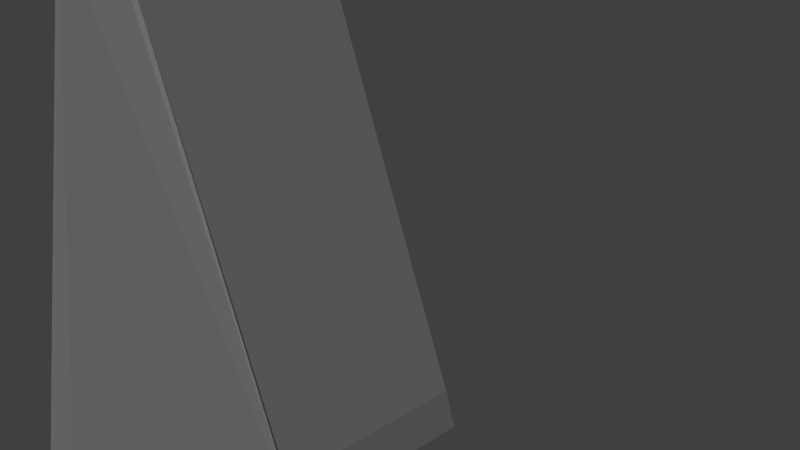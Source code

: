 # Source: Slingshot.blend  (saved by Blender 2.72.0; exported with 4.5.12 LTS)
import bpy
from mathutils import Matrix  # noqa: F401  (used for matrix-valued properties, if any)

bpy.ops.wm.read_factory_settings(use_empty=True)
scene = bpy.context.scene
scene.name = 'Scene'

# ---- collections
col_collection_1 = bpy.data.collections.new('Collection 1'); scene.collection.children.link(col_collection_1)

# ---- materials (node trees are filled in below, after node groups)
mat_material = bpy.data.materials.new('Material')
mat_material.alpha_threshold = 0.0
mat_material.use_transparent_shadow = False
mat_material.roughness = 0.5
mat_material.line_color = (0.0, 0.0, 0.0, 1.0)

# ---- material node trees

# ---- world
world_world = bpy.data.worlds.new('World'); scene.world = world_world
world_world.color = (0.05088, 0.05088, 0.05088)
world_world.use_sun_shadow = False
world_world.sun_shadow_jitter_overblur = 0.0
world_world.cycles.sampling_method = 'MANUAL'
world_world.cycles.sample_map_resolution = 256

# ---- cameras
cam_camera = bpy.data.cameras.new('Camera')
cam_camera.clip_end = 100.0
cam_camera.lens = 35.0
cam_camera.sensor_width = 32.0
cam_camera.sensor_height = 18.0
cam_camera.display_size = 2.0
cam_camera.dof.focus_distance = 0.0
cam_camera.dof.aperture_fstop = 128.0

# ---- lights
light_sun_002 = bpy.data.lights.new('Sun.002', 'SUN')
light_sun_002.transmission_factor = 0.0
light_sun_002.angle = 0.1993
light_sun_002.energy = 1.0
light_sun_002.shadow_buffer_clip_start = 0.5
light_sun_002.shadow_soft_size = 0.1
light_sun_002.shadow_cascade_max_distance = 1000.0
light_sun_002.cycles.use_multiple_importance_sampling = False
light_spot = bpy.data.lights.new('Spot', 'SPOT')
light_spot.transmission_factor = 0.0
light_spot.energy = 100.0
light_spot.shadow_buffer_clip_start = 0.5
light_spot.shadow_soft_size = 0.1
light_spot.shadow_maximum_resolution = 0.006
light_spot.use_absolute_resolution = True
light_spot.cycles.use_multiple_importance_sampling = False
light_sun_001 = bpy.data.lights.new('Sun.001', 'SUN')
light_sun_001.transmission_factor = 0.0
light_sun_001.angle = 0.1993
light_sun_001.energy = 1.0
light_sun_001.shadow_buffer_clip_start = 0.5
light_sun_001.shadow_soft_size = 0.1
light_sun_001.shadow_cascade_max_distance = 1000.0
light_sun_001.cycles.use_multiple_importance_sampling = False
light_sun = bpy.data.lights.new('Sun', 'SUN')
light_sun.transmission_factor = 0.0
light_sun.angle = 0.1993
light_sun.energy = 1.0
light_sun.shadow_buffer_clip_start = 0.5
light_sun.shadow_soft_size = 0.1
light_sun.shadow_cascade_max_distance = 1000.0
light_sun.cycles.use_multiple_importance_sampling = False

# ---- meshes
me_cube = bpy.data.meshes.new('Cube')
me_cube.from_pydata([(3.502, 3.132, 1.003), (2.501, 3.61, 1.003), (3.512, 3.471, 1.003), (3.462, 3.734, 1.003), (3.355, 3.908, 1.003), (3.197, 3.984, 1.003), (2.995, 3.958, 1.003), (2.759, 3.831, 1.003), (1.129, -2.821, 1.0), (2.86, -1.078, 1.0), (1.481, -2.742, 1.0), (1.823, -2.589, 1.0), (2.14, -2.368, 1.0), (2.414, -2.092, 1.0), (2.632, -1.774, 1.0), (2.783, -1.43, 1.0), (-3.617, -2.507, 1.003), (-3.139, -3.496, 1.003), (-3.837, -2.765, 1.003), (-3.964, -3.0, 1.003), (-3.99, -3.201, 1.003), (-3.915, -3.357, 1.003), (-3.741, -3.462, 1.003), (-3.478, -3.509, 1.003), (2.501, 3.61, -0.05604), (2.759, 3.831, -0.05604), (2.995, 3.958, -0.05604), (3.197, 3.984, -0.05604), (3.355, 3.908, -0.05604), (3.462, 3.734, -0.05604), (3.512, 3.471, -0.05604), (3.502, 3.132, -0.05604), (2.86, -1.078, 0.0), (2.783, -1.43, 0.0), (2.632, -1.774, 0.0), (2.414, -2.092, 0.0), (2.14, -2.368, 0.0), (1.823, -2.589, 0.0), (1.481, -2.742, 0.0), (1.129, -2.821, 0.0), (-3.139, -3.496, -0.05604), (-3.478, -3.509, -0.05604), (-3.741, -3.462, -0.05604), (-3.915, -3.357, -0.05604), (-3.99, -3.201, -0.05604), (-3.964, -3.0, -0.05604), (-3.837, -2.765, -0.05604), (-3.617, -2.507, -0.05604), (3.366, 2.96, 1.003), (2.412, 3.417, 1.003), (3.376, 3.284, 1.003), (3.329, 3.535, 1.003), (3.227, 3.7, 1.003), (3.076, 3.773, 1.003), (2.883, 3.748, 1.003), (2.658, 3.627, 1.003), (1.101, -2.715, 1.0), (2.752, -1.052, 1.0), (1.437, -2.64, 1.0), (1.764, -2.493, 1.0), (2.065, -2.283, 1.0), (2.327, -2.02, 1.0), (2.535, -1.717, 1.0), (2.679, -1.389, 1.0), (-3.422, -2.417, 1.003), (-2.967, -3.36, 1.003), (-3.633, -2.663, 1.003), (-3.753, -2.887, 1.003), (-3.778, -3.079, 1.003), (-3.706, -3.228, 1.003), (-3.541, -3.327, 1.003), (-3.29, -3.372, 1.003), (3.366, 2.96, 1.115), (2.412, 3.417, 1.115), (3.376, 3.284, 1.115), (3.329, 3.535, 1.115), (3.227, 3.7, 1.115), (3.076, 3.773, 1.115), (2.883, 3.748, 1.115), (2.658, 3.627, 1.115), (1.101, -2.715, 1.105), (2.752, -1.052, 1.105), (1.437, -2.64, 1.105), (1.764, -2.493, 1.105), (2.065, -2.283, 1.105), (2.327, -2.02, 1.105), (2.535, -1.717, 1.105), (2.679, -1.389, 1.105), (-3.422, -2.417, 1.115), (-2.967, -3.36, 1.115), (-3.633, -2.663, 1.115), (-3.753, -2.887, 1.115), (-3.778, -3.079, 1.115), (-3.706, -3.228, 1.115), (-3.541, -3.327, 1.115), (-3.29, -3.372, 1.115), (2.743, 3.168, 1.466), (2.743, 3.168, 1.116), (-3.101, -2.685, 1.116), (-3.101, -2.685, 1.466), (-3.066, -2.689, 1.116), (-3.066, -2.689, 1.466), (-3.033, -2.699, 1.116), (-3.033, -2.699, 1.466), (-3.003, -2.715, 1.116), (-3.003, -2.715, 1.466), (-2.977, -2.737, 1.116), (-2.977, -2.737, 1.466), (-2.955, -2.763, 1.116), (-2.955, -2.763, 1.466), (-2.939, -2.793, 1.116), (-2.939, -2.793, 1.466), (-2.929, -2.826, 1.116), (-2.929, -2.826, 1.466), (-2.925, -2.86, 1.116), (-2.925, -2.86, 1.466), (-2.929, -2.895, 1.116), (-2.929, -2.895, 1.466), (-2.939, -2.927, 1.116), (-2.939, -2.927, 1.466), (-2.955, -2.958, 1.116), (-2.955, -2.958, 1.466), (-2.977, -2.984, 1.116), (-2.977, -2.984, 1.466), (-3.003, -3.006, 1.116), (-3.003, -3.006, 1.466), (-3.033, -3.022, 1.116), (-3.033, -3.022, 1.466), (-3.066, -3.032, 1.116), (-3.066, -3.032, 1.466), (-3.101, -3.036, 1.116), (-3.101, -3.036, 1.466), (-3.135, -3.032, 1.116), (-3.135, -3.032, 1.466), (-3.168, -3.022, 1.116), (-3.168, -3.022, 1.466), (-3.198, -3.006, 1.116), (-3.198, -3.006, 1.466), (-3.224, -2.984, 1.116), (-3.224, -2.984, 1.466), (-3.246, -2.958, 1.116), (-3.246, -2.958, 1.466), (-3.262, -2.927, 1.116), (-3.262, -2.927, 1.466), (-3.272, -2.895, 1.116), (-3.272, -2.895, 1.466), (-3.276, -2.86, 1.116), (-3.276, -2.86, 1.466), (-3.272, -2.826, 1.116), (-3.272, -2.826, 1.466), (-3.262, -2.793, 1.116), (-3.262, -2.793, 1.466), (-3.246, -2.763, 1.116), (-3.246, -2.763, 1.466), (-3.224, -2.737, 1.116), (-3.224, -2.737, 1.466), (-3.198, -2.715, 1.116), (-3.198, -2.715, 1.466), (-3.168, -2.699, 1.116), (-3.168, -2.699, 1.466), (-3.135, -2.689, 1.116), (-3.135, -2.689, 1.466), (2.777, 3.165, 1.116), (2.777, 3.165, 1.466), (2.81, 3.155, 1.116), (2.81, 3.155, 1.466), (2.84, 3.139, 1.116), (2.84, 3.139, 1.466), (2.867, 3.117, 1.116), (2.867, 3.117, 1.466), (2.889, 3.09, 1.116), (2.889, 3.09, 1.466), (2.905, 3.06, 1.116), (2.905, 3.06, 1.466), (2.915, 3.027, 1.116), (2.915, 3.027, 1.466), (2.918, 2.993, 1.116), (2.918, 2.993, 1.466), (2.915, 2.959, 1.116), (2.915, 2.959, 1.466), (2.905, 2.926, 1.116), (2.905, 2.926, 1.466), (2.889, 2.896, 1.116), (2.889, 2.896, 1.466), (2.867, 2.869, 1.116), (2.867, 2.869, 1.466), (2.84, 2.847, 1.116), (2.84, 2.847, 1.466), (2.81, 2.831, 1.116), (2.81, 2.831, 1.466), (2.777, 2.821, 1.116), (2.777, 2.821, 1.466), (2.743, 2.818, 1.116), (2.743, 2.818, 1.466), (2.709, 2.821, 1.116), (2.709, 2.821, 1.466), (2.676, 2.831, 1.116), (2.676, 2.831, 1.466), (2.646, 2.847, 1.116), (2.646, 2.847, 1.466), (2.619, 2.869, 1.116), (2.619, 2.869, 1.466), (2.597, 2.896, 1.116), (2.597, 2.896, 1.466), (2.581, 2.926, 1.116), (2.581, 2.926, 1.466), (2.571, 2.959, 1.116), (2.571, 2.959, 1.466), (2.568, 2.993, 1.116), (2.568, 2.993, 1.466), (2.571, 3.027, 1.116), (2.571, 3.027, 1.466), (2.581, 3.06, 1.116), (2.581, 3.06, 1.466), (2.597, 3.09, 1.116), (2.597, 3.09, 1.466), (2.619, 3.117, 1.116), (2.619, 3.117, 1.466), (2.646, 3.139, 1.116), (2.646, 3.139, 1.466), (2.676, 3.155, 1.116), (2.676, 3.155, 1.466), (2.709, 3.165, 1.116), (2.709, 3.165, 1.466), (2.501, 3.61, -1.115), (2.759, 3.831, -1.115), (2.995, 3.958, -1.115), (3.197, 3.984, -1.115), (3.355, 3.908, -1.115), (3.462, 3.734, -1.115), (3.512, 3.471, -1.115), (3.502, 3.132, -1.115), (2.86, -1.078, -1.0), (2.783, -1.43, -1.0), (2.632, -1.774, -1.0), (2.414, -2.092, -1.0), (2.14, -2.368, -1.0), (1.823, -2.589, -1.0), (1.481, -2.742, -1.0), (1.129, -2.821, -1.0), (-3.139, -3.496, -1.115), (-3.478, -3.509, -1.115), (-3.741, -3.462, -1.115), (-3.915, -3.357, -1.115), (-3.99, -3.201, -1.115), (-3.964, -3.0, -1.115), (-3.837, -2.765, -1.115), (-3.617, -2.507, -1.115), (2.501, 3.61, 0.6156), (2.86, -1.078, 0.6493), (-3.139, -3.496, 0.6156), (2.759, 3.831, 0.6156), (2.995, 3.958, 0.6156), (3.197, 3.984, 0.6156), (3.355, 3.908, 0.6156), (3.462, 3.734, 0.6156), (3.512, 3.471, 0.6156), (3.502, 3.132, 0.6156), (2.783, -1.43, 0.6493), (2.632, -1.774, 0.6493), (2.414, -2.092, 0.6493), (2.14, -2.368, 0.6493), (1.823, -2.589, 0.6493), (1.481, -2.742, 0.6493), (1.129, -2.821, 0.6493), (-3.478, -3.509, 0.6156), (-3.741, -3.462, 0.6156), (-3.915, -3.357, 0.6156), (-3.99, -3.201, 0.6156), (-3.964, -3.0, 0.6156), (-3.837, -2.765, 0.6156), (-3.617, -2.507, 0.6156), (-3.837, -2.765, -0.7381), (-3.617, -2.507, -0.7381), (1.129, -2.821, -0.6286), (-3.139, -3.496, -0.7381), (2.632, -1.774, -0.6286), (2.414, -2.092, -0.6286), (-3.99, -3.201, -0.7381), (-3.964, -3.0, -0.7381), (2.86, -1.078, -0.6286), (2.783, -1.43, -0.6286), (-3.741, -3.462, -0.7381), (-3.915, -3.357, -0.7381), (3.462, 3.734, -0.7381), (3.512, 3.471, -0.7381), (-3.478, -3.509, -0.7381), (3.197, 3.984, -0.7381), (3.355, 3.908, -0.7381), (2.759, 3.831, -0.7381), (2.995, 3.958, -0.7381), (1.823, -2.589, -0.6286), (1.481, -2.742, -0.6286), (2.501, 3.61, -0.7381), (2.14, -2.368, -0.6286), (3.502, 3.132, -0.7381)], [], [(257, 0, 9, 249), (264, 8, 17, 250), (20, 21, 69, 68), (248, 1, 7, 251), (251, 7, 6, 252), (252, 6, 5, 253), (253, 5, 4, 254), (254, 4, 3, 255), (255, 3, 2, 256), (256, 2, 0, 257), (249, 9, 15, 258), (258, 15, 14, 259), (259, 14, 13, 260), (260, 13, 12, 261), (261, 12, 11, 262), (262, 11, 10, 263), (263, 10, 8, 264), (250, 17, 23, 265), (265, 23, 22, 266), (266, 22, 21, 267), (267, 21, 20, 268), (268, 20, 19, 269), (269, 19, 18, 270), (270, 18, 16, 271), (248, 24, 47, 271), (52, 53, 77, 76), (15, 9, 57, 63), (0, 2, 50, 48), (22, 23, 71, 70), (3, 4, 52, 51), (1, 16, 64, 49), (5, 6, 54, 53), (10, 11, 59, 58), (16, 18, 66, 64), (7, 1, 49, 55), (12, 13, 61, 60), (19, 20, 68, 67), (14, 15, 63, 62), (21, 22, 70, 69), (2, 3, 51, 50), (23, 17, 65, 71), (17, 8, 56, 65), (4, 5, 53, 52), (8, 10, 58, 56), (9, 0, 48, 57), (6, 7, 55, 54), (11, 12, 60, 59), (18, 19, 67, 66), (13, 14, 62, 61), (80, 82, 83, 84, 85, 86, 87, 81, 72, 74, 75, 76, 77, 78, 79, 73, 88, 90, 91, 92, 93, 94, 95, 89), (71, 65, 89, 95), (65, 56, 80, 89), (54, 55, 79, 78), (58, 59, 83, 82), (57, 48, 72, 81), (60, 61, 85, 84), (66, 67, 91, 90), (62, 63, 87, 86), (68, 69, 93, 92), (48, 50, 74, 72), (51, 52, 76, 75), (70, 71, 95, 94), (53, 54, 78, 77), (56, 58, 82, 80), (49, 64, 88, 73), (55, 49, 73, 79), (59, 60, 84, 83), (64, 66, 90, 88), (61, 62, 86, 85), (67, 68, 92, 91), (63, 57, 81, 87), (69, 70, 94, 93), (50, 51, 75, 74), (218, 219, 221, 220), (98, 99, 101, 100), (216, 217, 219, 218), (100, 101, 103, 102), (214, 215, 217, 216), (102, 103, 105, 104), (212, 213, 215, 214), (104, 105, 107, 106), (210, 211, 213, 212), (106, 107, 109, 108), (208, 209, 211, 210), (108, 109, 111, 110), (206, 207, 209, 208), (110, 111, 113, 112), (204, 205, 207, 206), (112, 113, 115, 114), (202, 203, 205, 204), (114, 115, 117, 116), (200, 201, 203, 202), (116, 117, 119, 118), (198, 199, 201, 200), (118, 119, 121, 120), (196, 197, 199, 198), (120, 121, 123, 122), (194, 195, 197, 196), (122, 123, 125, 124), (192, 193, 195, 194), (124, 125, 127, 126), (190, 191, 193, 192), (126, 127, 129, 128), (188, 189, 191, 190), (128, 129, 131, 130), (186, 187, 189, 188), (130, 131, 133, 132), (184, 185, 187, 186), (132, 133, 135, 134), (182, 183, 185, 184), (134, 135, 137, 136), (180, 181, 183, 182), (136, 137, 139, 138), (178, 179, 181, 180), (138, 139, 141, 140), (176, 177, 179, 178), (140, 141, 143, 142), (174, 175, 177, 176), (142, 143, 145, 144), (172, 173, 175, 174), (144, 145, 147, 146), (170, 171, 173, 172), (146, 147, 149, 148), (168, 169, 171, 170), (148, 149, 151, 150), (166, 167, 169, 168), (150, 151, 153, 152), (97, 162, 164, 166, 168, 170, 172, 174, 176, 178, 180, 182, 184, 186, 188, 190, 192, 194, 196, 198, 200, 202, 204, 206, 208, 210, 212, 214, 216, 218, 220, 222), (164, 165, 167, 166), (152, 153, 155, 154), (220, 221, 223, 222), (162, 163, 165, 164), (154, 155, 157, 156), (222, 223, 96, 97), (97, 96, 163, 162), (156, 157, 159, 158), (101, 99, 161, 159, 157, 155, 153, 151, 149, 147, 145, 143, 141, 139, 137, 135, 133, 131, 129, 127, 125, 123, 121, 119, 117, 115, 113, 111, 109, 107, 105, 103), (160, 161, 99, 98), (158, 159, 161, 160), (163, 96, 223, 221, 219, 217, 215, 213, 211, 209, 207, 205, 203, 201, 199, 197, 195, 193, 191, 189, 187, 185, 183, 181, 179, 177, 175, 173, 171, 169, 167, 165), (98, 100, 102, 104, 106, 108, 110, 112, 114, 116, 118, 120, 122, 124, 126, 128, 130, 132, 134, 136, 138, 140, 142, 144, 146, 148, 150, 152, 154, 156, 158, 160), (272, 273, 247, 246), (274, 275, 240, 239), (276, 277, 235, 234), (278, 279, 245, 244), (280, 281, 233, 232), (282, 283, 243, 242), (284, 285, 230, 229), (275, 286, 241, 240), (287, 288, 228, 227), (289, 290, 226, 225), (291, 292, 238, 237), (273, 293, 224, 247), (277, 294, 236, 235), (279, 272, 246, 245), (295, 280, 232, 231), (281, 276, 234, 233), (283, 278, 244, 243), (285, 295, 231, 230), (286, 282, 242, 241), (288, 284, 229, 228), (292, 274, 239, 238), (290, 287, 227, 226), (293, 289, 225, 224), (294, 291, 237, 236), (231, 232, 233, 234, 235, 236, 237, 238, 239, 240, 241, 242, 243, 244, 245, 246, 247, 224, 225, 226, 227, 228, 229, 230), (31, 257, 249, 32), (39, 264, 250, 40), (24, 248, 251, 25), (25, 251, 252, 26), (26, 252, 253, 27), (27, 253, 254, 28), (28, 254, 255, 29), (29, 255, 256, 30), (30, 256, 257, 31), (32, 249, 258, 33), (33, 258, 259, 34), (34, 259, 260, 35), (35, 260, 261, 36), (36, 261, 262, 37), (37, 262, 263, 38), (38, 263, 264, 39), (40, 250, 265, 41), (41, 265, 266, 42), (42, 266, 267, 43), (43, 267, 268, 44), (44, 268, 269, 45), (45, 269, 270, 46), (46, 270, 271, 47), (1, 248, 271, 16), (46, 47, 273, 272), (39, 40, 275, 274), (34, 35, 277, 276), (44, 45, 279, 278), (32, 33, 281, 280), (42, 43, 283, 282), (29, 30, 285, 284), (40, 41, 286, 275), (27, 28, 288, 287), (25, 26, 290, 289), (37, 38, 292, 291), (47, 24, 293, 273), (35, 36, 294, 277), (45, 46, 272, 279), (31, 32, 280, 295), (33, 34, 276, 281), (43, 44, 278, 283), (30, 31, 295, 285), (41, 42, 282, 286), (28, 29, 284, 288), (38, 39, 274, 292), (26, 27, 287, 290), (24, 25, 289, 293), (36, 37, 291, 294)])
_uv = me_cube.uv_layers.new(name='UVMap')
_uv.uv.foreach_set('vector', [0.5075, 0.8961, 0.5075, 0.8796, 0.689, 0.8797, 0.689, 0.8947, 0.8012, 0.8947, 0.8012, 0.8797, 0.9854, 0.8796, 0.9854, 0.8961, 0.01724, 0.4513, 0.009484, 0.4454, 0.01982, 0.4333, 0.02847, 0.441, 0.4308, 0.8961, 0.4308, 0.8796, 0.4453, 0.8796, 0.4453, 0.8961, 0.4453, 0.8961, 0.4453, 0.8796, 0.4567, 0.8796, 0.4567, 0.8961, 0.4567, 0.8961, 0.4567, 0.8796, 0.4654, 0.8796, 0.4654, 0.8961, 0.4654, 0.8961, 0.4654, 0.8796, 0.4729, 0.8796, 0.4729, 0.8961, 0.4729, 0.8961, 0.4729, 0.8796, 0.4816, 0.8796, 0.4816, 0.8961, 0.4816, 0.8961, 0.4816, 0.8796, 0.493, 0.8796, 0.493, 0.8961, 0.493, 0.8961, 0.493, 0.8796, 0.5075, 0.8796, 0.5075, 0.8961, 0.689, 0.8947, 0.689, 0.8797, 0.7043, 0.8797, 0.7043, 0.8947, 0.7043, 0.8947, 0.7043, 0.8797, 0.7204, 0.8797, 0.7204, 0.8947, 0.7204, 0.8947, 0.7204, 0.8797, 0.7368, 0.8797, 0.7368, 0.8947, 0.7368, 0.8947, 0.7368, 0.8797, 0.7534, 0.8797, 0.7534, 0.8947, 0.7534, 0.8947, 0.7534, 0.8797, 0.7698, 0.8797, 0.7698, 0.8947, 0.7698, 0.8947, 0.7698, 0.8797, 0.7858, 0.8797, 0.7858, 0.8947, 0.7858, 0.8947, 0.7858, 0.8797, 0.8012, 0.8797, 0.8012, 0.8947, 0.9854, 0.8961, 0.9854, 0.8796, 0.9998, 0.8796, 0.9998, 0.8961, 0.0001648, 0.8961, 0.0001648, 0.8796, 0.01155, 0.8796, 0.01155, 0.8961, 0.01155, 0.8961, 0.01155, 0.8796, 0.02018, 0.8796, 0.02018, 0.8961, 0.02018, 0.8961, 0.02018, 0.8796, 0.02759, 0.8796, 0.02759, 0.8961, 0.02759, 0.8961, 0.02759, 0.8796, 0.03622, 0.8796, 0.03622, 0.8961, 0.03622, 0.8961, 0.03622, 0.8796, 0.0476, 0.8796, 0.0476, 0.8961, 0.0476, 0.8961, 0.0476, 0.8796, 0.06206, 0.8796, 0.06206, 0.8961, 0.4308, 0.8005, 0.4308, 0.8291, 0.06205, 0.8291, 0.06205, 0.8005, 0.3912, 0.4521, 0.3838, 0.4573, 0.3813, 0.4521, 0.3877, 0.448, 0.462, 0.2465, 0.4583, 0.2607, 0.454, 0.2598, 0.4574, 0.2459, 0.4104, 0.43, 0.4062, 0.4436, 0.4032, 0.4341, 0.4082, 0.4212, 0.004395, 0.435, 0.0001648, 0.4194, 0.00596, 0.4065, 0.01239, 0.4218, 0.4024, 0.4543, 0.3981, 0.4618, 0.3912, 0.4521, 0.3975, 0.4445, 0.3537, 0.4667, 0.06123, 0.4551, 0.07237, 0.4511, 0.3435, 0.462, 0.3918, 0.466, 0.3832, 0.4673, 0.3737, 0.4605, 0.3838, 0.4573, 0.4588, 0.1714, 0.4621, 0.1851, 0.4578, 0.1858, 0.4547, 0.1722, 0.06123, 0.4551, 0.04281, 0.4544, 0.05461, 0.4498, 0.07237, 0.4511, 0.3706, 0.4673, 0.3537, 0.4667, 0.3435, 0.462, 0.3603, 0.4623, 0.4642, 0.2, 0.465, 0.2156, 0.4603, 0.2156, 0.4598, 0.2003, 0.02796, 0.4535, 0.01724, 0.4513, 0.02847, 0.441, 0.04003, 0.4463, 0.4642, 0.2313, 0.462, 0.2465, 0.4574, 0.2459, 0.4596, 0.231, 0.009484, 0.4454, 0.004395, 0.435, 0.01239, 0.4218, 0.01982, 0.4333, 0.4062, 0.4436, 0.4024, 0.4543, 0.3975, 0.4445, 0.4032, 0.4341, 0.3934, 0.0001648, 0.3987, 0.01094, 0.3974, 0.01884, 0.3923, 0.008314, 0.3987, 0.01094, 0.4544, 0.1589, 0.4506, 0.16, 0.3974, 0.01884, 0.3981, 0.4618, 0.3918, 0.466, 0.3838, 0.4573, 0.3912, 0.4521, 0.4544, 0.1589, 0.4588, 0.1714, 0.4547, 0.1722, 0.4506, 0.16, 0.4583, 0.2607, 0.4104, 0.43, 0.4082, 0.4212, 0.454, 0.2598, 0.3832, 0.4673, 0.3706, 0.4673, 0.3603, 0.4623, 0.3737, 0.4605, 0.4621, 0.1851, 0.4642, 0.2, 0.4598, 0.2003, 0.4578, 0.1858, 0.04281, 0.4544, 0.02796, 0.4535, 0.04003, 0.4463, 0.05461, 0.4498, 0.465, 0.2156, 0.4642, 0.2313, 0.4596, 0.231, 0.4603, 0.2156, 0.1605, 0.6534, 0.1729, 0.6456, 0.1872, 0.6401, 0.2026, 0.6374, 0.2184, 0.6374, 0.2338, 0.6403, 0.2481, 0.6458, 0.2604, 0.6538, 0.3998, 0.7562, 0.4099, 0.7657, 0.416, 0.7747, 0.418, 0.7827, 0.4156, 0.7894, 0.409, 0.7945, 0.3986, 0.7977, 0.3848, 0.7987, 0.03316, 0.7987, 0.01941, 0.7977, 0.009016, 0.7945, 0.002492, 0.7895, 0.0001648, 0.7829, 0.002153, 0.7749, 0.008355, 0.766, 0.01846, 0.7566, 0.3923, 0.008314, 0.3974, 0.01884, 0.3937, 0.02044, 0.3887, 0.01001, 0.3974, 0.01884, 0.4506, 0.16, 0.447, 0.1613, 0.3937, 0.02044, 0.3737, 0.4605, 0.3603, 0.4623, 0.3599, 0.4567, 0.3725, 0.455, 0.4547, 0.1722, 0.4578, 0.1858, 0.4539, 0.1864, 0.4509, 0.1732, 0.454, 0.2598, 0.4082, 0.4212, 0.4039, 0.4197, 0.4498, 0.2587, 0.4598, 0.2003, 0.4603, 0.2156, 0.4561, 0.2155, 0.4556, 0.2007, 0.05461, 0.4498, 0.04003, 0.4463, 0.04233, 0.4403, 0.05575, 0.4439, 0.4596, 0.231, 0.4574, 0.2459, 0.4532, 0.245, 0.4553, 0.2305, 0.02847, 0.441, 0.01982, 0.4333, 0.02546, 0.4286, 0.03257, 0.4353, 0.4082, 0.4212, 0.4032, 0.4341, 0.3989, 0.4321, 0.4039, 0.4197, 0.3975, 0.4445, 0.3912, 0.4521, 0.3877, 0.448, 0.3935, 0.4415, 0.01239, 0.4218, 0.00596, 0.4065, 0.01242, 0.4036, 0.01892, 0.4184, 0.3838, 0.4573, 0.3737, 0.4605, 0.3725, 0.455, 0.3813, 0.4521, 0.4506, 0.16, 0.4547, 0.1722, 0.4509, 0.1732, 0.447, 0.1613, 0.3435, 0.462, 0.07237, 0.4511, 0.07268, 0.446, 0.3436, 0.4569, 0.3603, 0.4623, 0.3435, 0.462, 0.3436, 0.4569, 0.3599, 0.4567, 0.4578, 0.1858, 0.4598, 0.2003, 0.4556, 0.2007, 0.4539, 0.1864, 0.07237, 0.4511, 0.05461, 0.4498, 0.05575, 0.4439, 0.07268, 0.446, 0.4603, 0.2156, 0.4596, 0.231, 0.4553, 0.2305, 0.4561, 0.2155, 0.04003, 0.4463, 0.02847, 0.441, 0.03257, 0.4353, 0.04233, 0.4403, 0.4574, 0.2459, 0.454, 0.2598, 0.4498, 0.2587, 0.4532, 0.245, 0.01982, 0.4333, 0.01239, 0.4218, 0.01892, 0.4184, 0.02546, 0.4286, 0.4032, 0.4341, 0.3975, 0.4445, 0.3935, 0.4415, 0.3989, 0.4321, 0.4887, 0.0001648, 0.4887, 0.0151, 0.4873, 0.0151, 0.4873, 0.0001648, 0.4576, 0.4677, 0.4576, 0.4826, 0.4562, 0.4826, 0.4562, 0.4677, 0.4668, 0.01543, 0.4668, 0.03036, 0.4653, 0.03036, 0.4653, 0.01543, 0.4562, 0.4677, 0.4562, 0.4826, 0.4547, 0.4826, 0.4547, 0.4677, 0.4682, 0.01543, 0.4682, 0.03036, 0.4668, 0.03036, 0.4668, 0.01543, 0.4547, 0.4677, 0.4547, 0.4826, 0.4532, 0.4826, 0.4532, 0.4677, 0.4697, 0.01543, 0.4697, 0.03036, 0.4682, 0.03036, 0.4682, 0.01543, 0.4532, 0.4677, 0.4532, 0.4826, 0.4518, 0.4826, 0.4518, 0.4677, 0.4712, 0.01543, 0.4712, 0.03036, 0.4697, 0.03036, 0.4697, 0.01543, 0.4518, 0.4677, 0.4518, 0.4826, 0.4503, 0.4826, 0.4503, 0.4677, 0.4726, 0.01543, 0.4726, 0.03036, 0.4712, 0.03036, 0.4712, 0.01543, 0.4503, 0.4677, 0.4503, 0.4826, 0.4489, 0.4826, 0.4489, 0.4677, 0.4741, 0.01543, 0.4741, 0.03036, 0.4726, 0.03036, 0.4726, 0.01543, 0.4489, 0.4677, 0.4489, 0.4826, 0.4474, 0.4826, 0.4474, 0.4677, 0.4756, 0.01543, 0.4756, 0.03036, 0.4741, 0.03036, 0.4741, 0.01543, 0.4474, 0.4677, 0.4474, 0.4826, 0.4459, 0.4826, 0.4459, 0.4677, 0.477, 0.01543, 0.477, 0.03036, 0.4756, 0.03036, 0.4756, 0.01543, 0.4459, 0.4677, 0.4459, 0.4826, 0.4445, 0.4826, 0.4445, 0.4677, 0.4785, 0.01543, 0.4785, 0.03036, 0.477, 0.03036, 0.477, 0.01543, 0.4445, 0.4677, 0.4445, 0.4826, 0.443, 0.4826, 0.443, 0.4677, 0.4799, 0.01543, 0.4799, 0.03036, 0.4785, 0.03036, 0.4785, 0.01543, 0.443, 0.4677, 0.443, 0.4826, 0.4415, 0.4826, 0.4415, 0.4677, 0.4814, 0.01543, 0.4814, 0.03036, 0.4799, 0.03036, 0.4799, 0.01543, 0.4415, 0.4677, 0.4415, 0.4826, 0.4401, 0.4826, 0.4401, 0.4677, 0.4829, 0.01543, 0.4829, 0.03036, 0.4814, 0.03036, 0.4814, 0.01543, 0.4401, 0.4677, 0.4401, 0.4826, 0.4386, 0.4826, 0.4386, 0.4677, 0.4843, 0.01543, 0.4843, 0.03036, 0.4829, 0.03036, 0.4829, 0.01543, 0.4858, 0.4677, 0.4858, 0.4826, 0.4843, 0.4826, 0.4843, 0.4677, 0.4858, 0.01543, 0.4858, 0.03036, 0.4843, 0.03036, 0.4843, 0.01543, 0.4843, 0.4677, 0.4843, 0.4826, 0.4828, 0.4826, 0.4828, 0.4677, 0.4873, 0.01543, 0.4873, 0.03036, 0.4858, 0.03036, 0.4858, 0.01543, 0.4828, 0.4677, 0.4828, 0.4826, 0.4814, 0.4826, 0.4814, 0.4677, 0.4887, 0.01543, 0.4887, 0.03036, 0.4873, 0.03036, 0.4873, 0.01543, 0.4814, 0.4677, 0.4814, 0.4826, 0.4799, 0.4826, 0.4799, 0.4677, 0.4668, 0.0001649, 0.4668, 0.0151, 0.4653, 0.0151, 0.4653, 0.0001649, 0.4799, 0.4677, 0.4799, 0.4826, 0.4785, 0.4826, 0.4785, 0.4677, 0.4682, 0.0001649, 0.4682, 0.0151, 0.4668, 0.0151, 0.4668, 0.0001649, 0.4785, 0.4677, 0.4785, 0.4826, 0.477, 0.4826, 0.477, 0.4677, 0.4697, 0.0001649, 0.4697, 0.0151, 0.4682, 0.0151, 0.4682, 0.0001649, 0.477, 0.4677, 0.477, 0.4826, 0.4755, 0.4826, 0.4755, 0.4677, 0.4712, 0.0001649, 0.4712, 0.0151, 0.4697, 0.0151, 0.4697, 0.0001649, 0.4755, 0.4677, 0.4755, 0.4826, 0.4741, 0.4826, 0.4741, 0.4677, 0.4726, 0.0001649, 0.4726, 0.0151, 0.4712, 0.0151, 0.4712, 0.0001649, 0.4741, 0.4677, 0.4741, 0.4826, 0.4726, 0.4826, 0.4726, 0.4677, 0.4741, 0.0001649, 0.4741, 0.0151, 0.4726, 0.0151, 0.4726, 0.0001649, 0.4726, 0.4677, 0.4726, 0.4826, 0.4711, 0.4826, 0.4711, 0.4677, 0.4756, 0.0001649, 0.4756, 0.0151, 0.4741, 0.0151, 0.4741, 0.0001649, 0.4711, 0.4677, 0.4711, 0.4826, 0.4697, 0.4826, 0.4697, 0.4677, 0.477, 0.0001649, 0.477, 0.0151, 0.4756, 0.0151, 0.4756, 0.0001649, 0.4697, 0.4677, 0.4697, 0.4826, 0.4682, 0.4826, 0.4682, 0.4677, 0.4785, 0.0001648, 0.4785, 0.0151, 0.477, 0.0151, 0.477, 0.0001649, 0.4682, 0.4677, 0.4682, 0.4826, 0.4667, 0.4826, 0.4667, 0.4677, 0.4799, 0.0001648, 0.4799, 0.0151, 0.4785, 0.0151, 0.4785, 0.0001648, 0.4667, 0.4677, 0.4667, 0.4826, 0.4653, 0.4826, 0.4653, 0.4677, 0.4735, 0.03069, 0.4749, 0.03097, 0.4763, 0.03154, 0.4775, 0.03235, 0.4785, 0.03338, 0.4793, 0.0346, 0.4799, 0.03595, 0.4802, 0.03739, 0.4802, 0.03885, 0.4799, 0.04029, 0.4793, 0.04164, 0.4785, 0.04286, 0.4775, 0.04389, 0.4763, 0.0447, 0.4749, 0.04526, 0.4735, 0.04555, 0.472, 0.04555, 0.4706, 0.04526, 0.4692, 0.0447, 0.468, 0.04389, 0.467, 0.04286, 0.4662, 0.04164, 0.4656, 0.04029, 0.4653, 0.03885, 0.4653, 0.03739, 0.4656, 0.03595, 0.4662, 0.0346, 0.467, 0.03338, 0.468, 0.03235, 0.4692, 0.03154, 0.4706, 0.03097, 0.472, 0.03069, 0.4814, 0.0001648, 0.4814, 0.0151, 0.4799, 0.0151, 0.4799, 0.0001648, 0.4653, 0.4677, 0.4653, 0.4826, 0.4638, 0.4826, 0.4638, 0.4677, 0.4873, 0.0001648, 0.4873, 0.0151, 0.4858, 0.0151, 0.4858, 0.0001648, 0.4829, 0.0001648, 0.4829, 0.0151, 0.4814, 0.0151, 0.4814, 0.0001648, 0.4638, 0.4677, 0.4638, 0.4826, 0.4624, 0.4826, 0.4624, 0.4677, 0.4858, 0.0001648, 0.4858, 0.0151, 0.4843, 0.0151, 0.4843, 0.0001648, 0.4843, 0.0001648, 0.4843, 0.0151, 0.4829, 0.0151, 0.4829, 0.0001648, 0.462, 0.4677, 0.462, 0.4826, 0.4606, 0.4826, 0.4606, 0.4677, 0.472, 0.09112, 0.4706, 0.09084, 0.4692, 0.09028, 0.468, 0.08946, 0.467, 0.08843, 0.4662, 0.08721, 0.4656, 0.08586, 0.4653, 0.08442, 0.4653, 0.08296, 0.4656, 0.08152, 0.4662, 0.08017, 0.467, 0.07895, 0.468, 0.07792, 0.4692, 0.07711, 0.4706, 0.07655, 0.472, 0.07626, 0.4735, 0.07626, 0.4749, 0.07655, 0.4763, 0.07711, 0.4775, 0.07792, 0.4785, 0.07895, 0.4793, 0.08017, 0.4799, 0.08152, 0.4802, 0.08296, 0.4802, 0.08442, 0.4799, 0.08586, 0.4793, 0.08721, 0.4785, 0.08843, 0.4775, 0.08946, 0.4763, 0.09028, 0.4749, 0.09084, 0.4735, 0.09112, 0.4591, 0.4677, 0.4591, 0.4826, 0.4576, 0.4826, 0.4576, 0.4677, 0.4606, 0.4677, 0.4606, 0.4826, 0.4591, 0.4826, 0.4591, 0.4677, 0.4706, 0.07565, 0.4692, 0.07509, 0.468, 0.07427, 0.467, 0.07324, 0.4662, 0.07202, 0.4656, 0.07067, 0.4653, 0.06923, 0.4653, 0.06777, 0.4656, 0.06633, 0.4662, 0.06498, 0.467, 0.06376, 0.468, 0.06273, 0.4692, 0.06192, 0.4706, 0.06136, 0.472, 0.06107, 0.4735, 0.06107, 0.4749, 0.06136, 0.4763, 0.06192, 0.4775, 0.06273, 0.4785, 0.06376, 0.4793, 0.06498, 0.4799, 0.06633, 0.4802, 0.06777, 0.4802, 0.06923, 0.4799, 0.07067, 0.4793, 0.07202, 0.4785, 0.07324, 0.4775, 0.07427, 0.4763, 0.07509, 0.4749, 0.07565, 0.4735, 0.07593, 0.472, 0.07593, 0.4706, 0.04617, 0.472, 0.04588, 0.4735, 0.04588, 0.4749, 0.04617, 0.4763, 0.04673, 0.4775, 0.04754, 0.4785, 0.04857, 0.4793, 0.04979, 0.4799, 0.05114, 0.4802, 0.05258, 0.4802, 0.05404, 0.4799, 0.05548, 0.4793, 0.05683, 0.4785, 0.05805, 0.4775, 0.05908, 0.4763, 0.05989, 0.4749, 0.06046, 0.4735, 0.06074, 0.472, 0.06074, 0.4706, 0.06046, 0.4692, 0.05989, 0.468, 0.05908, 0.467, 0.05805, 0.4662, 0.05683, 0.4656, 0.05548, 0.4653, 0.05404, 0.4653, 0.05258, 0.4656, 0.05114, 0.4662, 0.04979, 0.467, 0.04857, 0.468, 0.04754, 0.4692, 0.04673, 0.0476, 0.8632, 0.06206, 0.8632, 0.06206, 0.8793, 0.0476, 0.8793, 0.8012, 0.8585, 0.9854, 0.8632, 0.9854, 0.8793, 0.8012, 0.8743, 0.7204, 0.8585, 0.7368, 0.8585, 0.7368, 0.8743, 0.7204, 0.8743, 0.02759, 0.8632, 0.03622, 0.8632, 0.03622, 0.8793, 0.02759, 0.8793, 0.689, 0.8585, 0.7043, 0.8585, 0.7043, 0.8743, 0.689, 0.8743, 0.01155, 0.8632, 0.02018, 0.8632, 0.02018, 0.8793, 0.01155, 0.8793, 0.4816, 0.8632, 0.493, 0.8632, 0.493, 0.8793, 0.4816, 0.8793, 0.9854, 0.8632, 0.9998, 0.8632, 0.9998, 0.8793, 0.9854, 0.8793, 0.4654, 0.8632, 0.4729, 0.8632, 0.4729, 0.8793, 0.4654, 0.8793, 0.4453, 0.8632, 0.4567, 0.8632, 0.4567, 0.8793, 0.4453, 0.8793, 0.7698, 0.8585, 0.7858, 0.8585, 0.7858, 0.8743, 0.7698, 0.8743, 0.06206, 0.8632, 0.4308, 0.8632, 0.4308, 0.8793, 0.06206, 0.8793, 0.7368, 0.8585, 0.7534, 0.8585, 0.7534, 0.8743, 0.7368, 0.8743, 0.03622, 0.8632, 0.0476, 0.8632, 0.0476, 0.8793, 0.03622, 0.8793, 0.5075, 0.8632, 0.689, 0.8585, 0.689, 0.8743, 0.5075, 0.8793, 0.7043, 0.8585, 0.7204, 0.8585, 0.7204, 0.8743, 0.7043, 0.8743, 0.02018, 0.8632, 0.02759, 0.8632, 0.02759, 0.8793, 0.02018, 0.8793, 0.493, 0.8632, 0.5075, 0.8632, 0.5075, 0.8793, 0.493, 0.8793, 0.0001648, 0.8632, 0.01155, 0.8632, 0.01155, 0.8793, 0.0001648, 0.8793, 0.4729, 0.8632, 0.4816, 0.8632, 0.4816, 0.8793, 0.4729, 0.8793, 0.7858, 0.8585, 0.8012, 0.8585, 0.8012, 0.8743, 0.7858, 0.8743, 0.4567, 0.8632, 0.4654, 0.8632, 0.4654, 0.8793, 0.4567, 0.8793, 0.4308, 0.8632, 0.4453, 0.8632, 0.4453, 0.8793, 0.4308, 0.8793, 0.7534, 0.8585, 0.7698, 0.8585, 0.7698, 0.8743, 0.7534, 0.8743, 0.4193, 0.5122, 0.2731, 0.6199, 0.2601, 0.6282, 0.2452, 0.634, 0.229, 0.637, 0.2125, 0.637, 0.1963, 0.6341, 0.1813, 0.6284, 0.1683, 0.6202, 0.01934, 0.5118, 0.008746, 0.502, 0.002246, 0.4927, 0.0001648, 0.4843, 0.002608, 0.4773, 0.009452, 0.472, 0.02035, 0.4688, 0.03477, 0.4677, 0.4036, 0.4677, 0.418, 0.4688, 0.4289, 0.4721, 0.4358, 0.4774, 0.4383, 0.4844, 0.4363, 0.4929, 0.4298, 0.5023, 0.5075, 0.8291, 0.5075, 0.8005, 0.689, 0.799, 0.689, 0.8267, 0.8012, 0.8267, 0.8012, 0.799, 0.9854, 0.8005, 0.9854, 0.8291, 0.4308, 0.8291, 0.4308, 0.8005, 0.4453, 0.8005, 0.4453, 0.8291, 0.4453, 0.8291, 0.4453, 0.8005, 0.4567, 0.8005, 0.4567, 0.8291, 0.4567, 0.8291, 0.4567, 0.8005, 0.4654, 0.8005, 0.4654, 0.8291, 0.4654, 0.8291, 0.4654, 0.8005, 0.4729, 0.8005, 0.4729, 0.8291, 0.4729, 0.8291, 0.4729, 0.8005, 0.4816, 0.8005, 0.4816, 0.8291, 0.4816, 0.8291, 0.4816, 0.8005, 0.493, 0.8005, 0.493, 0.8291, 0.493, 0.8291, 0.493, 0.8005, 0.5075, 0.8005, 0.5075, 0.8291, 0.689, 0.8267, 0.689, 0.799, 0.7044, 0.799, 0.7044, 0.8267, 0.7044, 0.8267, 0.7044, 0.799, 0.7204, 0.799, 0.7204, 0.8267, 0.7204, 0.8267, 0.7204, 0.799, 0.7368, 0.799, 0.7368, 0.8267, 0.7368, 0.8267, 0.7368, 0.799, 0.7534, 0.799, 0.7534, 0.8267, 0.7534, 0.8267, 0.7534, 0.799, 0.7698, 0.799, 0.7698, 0.8267, 0.7698, 0.8267, 0.7698, 0.799, 0.7858, 0.799, 0.7858, 0.8267, 0.7858, 0.8267, 0.7858, 0.799, 0.8012, 0.799, 0.8012, 0.8267, 0.9854, 0.8291, 0.9854, 0.8005, 0.9998, 0.8005, 0.9998, 0.8291, 0.0001648, 0.8291, 0.0001648, 0.8005, 0.01154, 0.8005, 0.01154, 0.8291, 0.01154, 0.8291, 0.01154, 0.8005, 0.02018, 0.8005, 0.02018, 0.8291, 0.02018, 0.8291, 0.02018, 0.8005, 0.02759, 0.8005, 0.02759, 0.8291, 0.02759, 0.8291, 0.02759, 0.8005, 0.03622, 0.8005, 0.03622, 0.8291, 0.03622, 0.8291, 0.03622, 0.8005, 0.0476, 0.8005, 0.0476, 0.8291, 0.0476, 0.8291, 0.0476, 0.8005, 0.06205, 0.8005, 0.06205, 0.8291, 0.4308, 0.8796, 0.4308, 0.8961, 0.06206, 0.8961, 0.06206, 0.8796, 0.0476, 0.8291, 0.06205, 0.8291, 0.06205, 0.8582, 0.0476, 0.8582, 0.8012, 0.8267, 0.9854, 0.8291, 0.9854, 0.8582, 0.8012, 0.8535, 0.7204, 0.8267, 0.7368, 0.8267, 0.7368, 0.8535, 0.7204, 0.8535, 0.02759, 0.8291, 0.03622, 0.8291, 0.03622, 0.8582, 0.02759, 0.8582, 0.689, 0.8267, 0.7044, 0.8267, 0.7044, 0.8535, 0.689, 0.8535, 0.01154, 0.8291, 0.02018, 0.8291, 0.02018, 0.8582, 0.01154, 0.8582, 0.4816, 0.8291, 0.493, 0.8291, 0.493, 0.8582, 0.4816, 0.8582, 0.9854, 0.8291, 0.9998, 0.8291, 0.9998, 0.8582, 0.9854, 0.8582, 0.4654, 0.8291, 0.4729, 0.8291, 0.4729, 0.8582, 0.4654, 0.8582, 0.4453, 0.8291, 0.4567, 0.8291, 0.4567, 0.8582, 0.4453, 0.8582, 0.7698, 0.8267, 0.7858, 0.8267, 0.7858, 0.8535, 0.7698, 0.8535, 0.06205, 0.8291, 0.4308, 0.8291, 0.4308, 0.8582, 0.06205, 0.8582, 0.7368, 0.8267, 0.7534, 0.8267, 0.7534, 0.8535, 0.7368, 0.8535, 0.03622, 0.8291, 0.0476, 0.8291, 0.0476, 0.8582, 0.03622, 0.8582, 0.5075, 0.8291, 0.689, 0.8267, 0.689, 0.8535, 0.5075, 0.8582, 0.7044, 0.8267, 0.7204, 0.8267, 0.7204, 0.8535, 0.7044, 0.8535, 0.02018, 0.8291, 0.02759, 0.8291, 0.02759, 0.8582, 0.02018, 0.8582, 0.493, 0.8291, 0.5075, 0.8291, 0.5075, 0.8582, 0.493, 0.8582, 0.0001648, 0.8291, 0.01154, 0.8291, 0.01154, 0.8582, 0.0001648, 0.8582, 0.4729, 0.8291, 0.4816, 0.8291, 0.4816, 0.8582, 0.4729, 0.8582, 0.7858, 0.8267, 0.8012, 0.8267, 0.8012, 0.8535, 0.7858, 0.8535, 0.4567, 0.8291, 0.4654, 0.8291, 0.4654, 0.8582, 0.4567, 0.8582, 0.4308, 0.8291, 0.4453, 0.8291, 0.4453, 0.8582, 0.4308, 0.8582, 0.7534, 0.8267, 0.7698, 0.8267, 0.7698, 0.8535, 0.7534, 0.8535])
me_cube.materials.append(mat_material)
me_cube.use_remesh_preserve_volume = False
me_cube.use_remesh_preserve_attributes = False
me_cube.use_mirror_vertex_groups = False
me_cube.update()

# ---- objects
ob_sun_002 = bpy.data.objects.new('Sun.002', light_sun_002)
ob_spot = bpy.data.objects.new('Spot', light_spot)
ob_camera = bpy.data.objects.new('Camera', cam_camera)
ob_sun_001 = bpy.data.objects.new('Sun.001', light_sun_001)
ob_sun = bpy.data.objects.new('Sun', light_sun)
ob_cube = bpy.data.objects.new('Cube', me_cube)

# ---- transforms, parenting, visibility, modifiers, constraints
ob_sun_002.location = (-4.411, -4.579, -2.197)
ob_sun_002.rotation_euler = (-1.989, 2.298, 1.564)
ob_sun_002.lineart.crease_threshold = 0.0
ob_spot.location = (15.46, -12.26, 1.536)
ob_spot.rotation_euler = (2.388, -1.674, -0.0)
ob_spot.lineart.crease_threshold = 0.0
ob_camera.location = (-0.0664, -8.996, -4.874)
ob_camera.rotation_euler = (2.83, -0.7399, -1.049)
ob_camera.lineart.crease_threshold = 0.0
ob_sun_001.location = (-6.551, 3.442, -5.554)
ob_sun_001.rotation_euler = (-1.942, 0.5477, 0.0)
ob_sun_001.lineart.crease_threshold = 0.0
ob_sun.location = (0.0, 0.0, 0.0)
ob_sun.lineart.crease_threshold = 0.0
ob_cube.location = (0.0, 0.0, 0.0)
ob_cube.lock_rotations_4d = False
ob_cube.empty_display_type = 'ARROWS'
ob_cube.lineart.crease_threshold = 0.0

# ---- collection membership
col_collection_1.objects.link(ob_sun_002)
col_collection_1.objects.link(ob_spot)
col_collection_1.objects.link(ob_camera)
col_collection_1.objects.link(ob_sun_001)
col_collection_1.objects.link(ob_sun)
col_collection_1.objects.link(ob_cube)

# ---- scene / render settings (as saved in the file)
scene.camera = ob_camera
scene.frame_start = 1; scene.frame_end = 250; scene.frame_set(1)
scene.render.engine = 'BLENDER_EEVEE_NEXT'
scene.render.resolution_percentage = 50
scene.render.dither_intensity = 0.0
scene.cycles.use_denoising = False
scene.cycles.samples = 10
scene.cycles.sampling_pattern = 'TABULATED_SOBOL'
scene.cycles.light_sampling_threshold = 0.0
scene.cycles.use_adaptive_sampling = False
scene.cycles.use_light_tree = False
scene.cycles.blur_glossy = 0.0
scene.cycles.pixel_filter_type = 'GAUSSIAN'
scene.cycles.sample_clamp_indirect = 0.0
scene.view_settings.view_transform = 'Standard'
bpy.context.view_layer.update()

